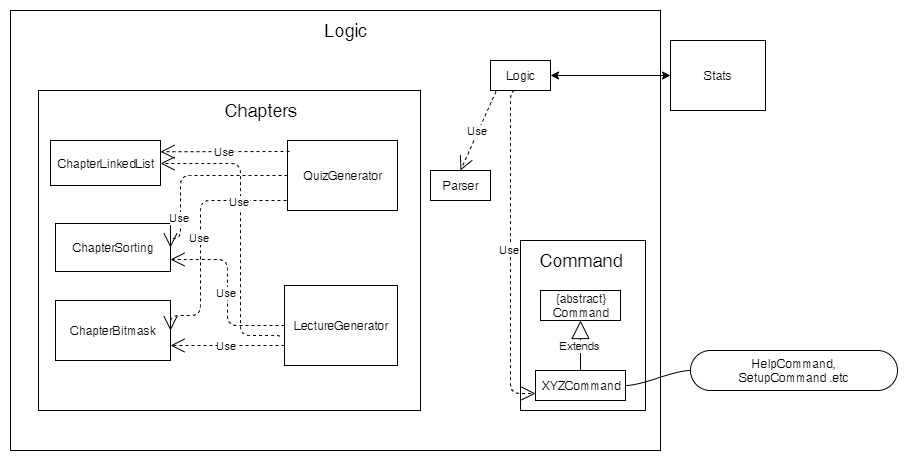

The diagram above was exported from draw.io. Its source (the exported page's mxGraphModel, read from the mxfile embedded in the PNG):
<mxGraphModel dx="1228" dy="620" grid="1" gridSize="10" guides="1" tooltips="1" connect="1" arrows="1" fold="1" page="1" pageScale="1" pageWidth="850" pageHeight="1100" math="0" shadow="0">
  <root>
    <mxCell id="0" />
    <mxCell id="1" parent="0" />
    <mxCell id="cdD-iGc0VENVRD6WntYr-1" value="" style="rounded=0;whiteSpace=wrap;html=1;" parent="1" vertex="1">
      <mxGeometry x="90" y="220" width="650" height="440" as="geometry" />
    </mxCell>
    <mxCell id="vzuwbU2n5i9K_5b0jxEX-9" value="" style="rounded=0;whiteSpace=wrap;html=1;" vertex="1" parent="1">
      <mxGeometry x="600" y="450" width="125" height="170" as="geometry" />
    </mxCell>
    <mxCell id="cdD-iGc0VENVRD6WntYr-2" value="Stats" style="rounded=0;whiteSpace=wrap;html=1;" parent="1" vertex="1">
      <mxGeometry x="750" y="250" width="95" height="70" as="geometry" />
    </mxCell>
    <mxCell id="cdD-iGc0VENVRD6WntYr-3" value="&lt;font style=&quot;font-size: 18px&quot;&gt;Logic&lt;/font&gt;" style="text;html=1;strokeColor=none;fillColor=none;align=center;verticalAlign=middle;whiteSpace=wrap;rounded=0;" parent="1" vertex="1">
      <mxGeometry x="405" y="230" width="40" height="20" as="geometry" />
    </mxCell>
    <mxCell id="vzuwbU2n5i9K_5b0jxEX-1" value="Logic" style="rounded=0;whiteSpace=wrap;html=1;" vertex="1" parent="1">
      <mxGeometry x="570" y="270" width="60" height="30" as="geometry" />
    </mxCell>
    <mxCell id="vzuwbU2n5i9K_5b0jxEX-2" value="" style="endArrow=classic;startArrow=classic;html=1;entryX=0;entryY=0.5;entryDx=0;entryDy=0;exitX=1;exitY=0.5;exitDx=0;exitDy=0;" edge="1" parent="1" source="vzuwbU2n5i9K_5b0jxEX-1" target="cdD-iGc0VENVRD6WntYr-2">
      <mxGeometry width="50" height="50" relative="1" as="geometry">
        <mxPoint x="630" y="290" as="sourcePoint" />
        <mxPoint x="680" y="240" as="targetPoint" />
      </mxGeometry>
    </mxCell>
    <mxCell id="vzuwbU2n5i9K_5b0jxEX-4" value="{abstract}&lt;br&gt;Command" style="rounded=0;whiteSpace=wrap;html=1;" vertex="1" parent="1">
      <mxGeometry x="620" y="500" width="80" height="30" as="geometry" />
    </mxCell>
    <mxCell id="vzuwbU2n5i9K_5b0jxEX-5" value="XYZCommand" style="rounded=0;whiteSpace=wrap;html=1;" vertex="1" parent="1">
      <mxGeometry x="615" y="580" width="90" height="30" as="geometry" />
    </mxCell>
    <mxCell id="vzuwbU2n5i9K_5b0jxEX-11" value="&lt;font style=&quot;font-size: 18px&quot;&gt;Command&lt;/font&gt;" style="text;html=1;strokeColor=none;fillColor=none;align=center;verticalAlign=middle;whiteSpace=wrap;rounded=0;" vertex="1" parent="1">
      <mxGeometry x="640" y="460" width="40" height="20" as="geometry" />
    </mxCell>
    <mxCell id="vzuwbU2n5i9K_5b0jxEX-13" value="Extends" style="endArrow=block;endSize=16;endFill=0;html=1;entryX=0.5;entryY=1;entryDx=0;entryDy=0;exitX=0.5;exitY=0;exitDx=0;exitDy=0;" edge="1" parent="1" source="vzuwbU2n5i9K_5b0jxEX-5" target="vzuwbU2n5i9K_5b0jxEX-4">
      <mxGeometry width="160" relative="1" as="geometry">
        <mxPoint x="555" y="860" as="sourcePoint" />
        <mxPoint x="715" y="860" as="targetPoint" />
      </mxGeometry>
    </mxCell>
    <mxCell id="vzuwbU2n5i9K_5b0jxEX-14" value="Parser" style="rounded=0;whiteSpace=wrap;html=1;" vertex="1" parent="1">
      <mxGeometry x="510" y="380" width="60" height="30" as="geometry" />
    </mxCell>
    <mxCell id="vzuwbU2n5i9K_5b0jxEX-15" value="" style="rounded=0;whiteSpace=wrap;html=1;" vertex="1" parent="1">
      <mxGeometry x="118" y="300" width="382" height="320" as="geometry" />
    </mxCell>
    <mxCell id="vzuwbU2n5i9K_5b0jxEX-16" value="&lt;font style=&quot;font-size: 18px&quot;&gt;Chapters&lt;/font&gt;" style="text;html=1;strokeColor=none;fillColor=none;align=center;verticalAlign=middle;whiteSpace=wrap;rounded=0;" vertex="1" parent="1">
      <mxGeometry x="320" y="310" width="40" height="20" as="geometry" />
    </mxCell>
    <mxCell id="vzuwbU2n5i9K_5b0jxEX-17" value="ChapterBitmask" style="rounded=0;whiteSpace=wrap;html=1;" vertex="1" parent="1">
      <mxGeometry x="135" y="510" width="115" height="60" as="geometry" />
    </mxCell>
    <mxCell id="vzuwbU2n5i9K_5b0jxEX-18" value="ChapterLinkedList" style="rounded=0;whiteSpace=wrap;html=1;" vertex="1" parent="1">
      <mxGeometry x="130" y="350" width="110" height="45" as="geometry" />
    </mxCell>
    <mxCell id="vzuwbU2n5i9K_5b0jxEX-19" value="QuizGenerator" style="rounded=0;whiteSpace=wrap;html=1;" vertex="1" parent="1">
      <mxGeometry x="367" y="350" width="110" height="70" as="geometry" />
    </mxCell>
    <mxCell id="vzuwbU2n5i9K_5b0jxEX-21" value="ChapterSorting" style="rounded=0;whiteSpace=wrap;html=1;" vertex="1" parent="1">
      <mxGeometry x="135" y="433" width="115" height="48" as="geometry" />
    </mxCell>
    <mxCell id="vzuwbU2n5i9K_5b0jxEX-22" value="LectureGenerator" style="rounded=0;whiteSpace=wrap;html=1;" vertex="1" parent="1">
      <mxGeometry x="364" y="495" width="113" height="80" as="geometry" />
    </mxCell>
    <mxCell id="vzuwbU2n5i9K_5b0jxEX-29" value="Use" style="endArrow=open;endSize=12;dashed=1;html=1;exitX=0;exitY=0.5;exitDx=0;exitDy=0;entryX=1;entryY=0.5;entryDx=0;entryDy=0;edgeStyle=orthogonalEdgeStyle;" edge="1" parent="1" source="vzuwbU2n5i9K_5b0jxEX-19" target="vzuwbU2n5i9K_5b0jxEX-21">
      <mxGeometry x="0.5778" width="160" relative="1" as="geometry">
        <mxPoint x="197.5" y="425" as="sourcePoint" />
        <mxPoint x="290" y="550" as="targetPoint" />
        <Array as="points">
          <mxPoint x="260" y="385" />
          <mxPoint x="260" y="448" />
        </Array>
        <mxPoint as="offset" />
      </mxGeometry>
    </mxCell>
    <mxCell id="vzuwbU2n5i9K_5b0jxEX-30" value="Use" style="endArrow=open;endSize=12;dashed=1;html=1;entryX=1;entryY=0.5;entryDx=0;entryDy=0;edgeStyle=orthogonalEdgeStyle;" edge="1" parent="1" target="vzuwbU2n5i9K_5b0jxEX-17">
      <mxGeometry width="160" relative="1" as="geometry">
        <mxPoint x="366" y="410" as="sourcePoint" />
        <mxPoint x="387" y="549.99" as="targetPoint" />
        <Array as="points">
          <mxPoint x="280" y="410" />
          <mxPoint x="280" y="525" />
        </Array>
      </mxGeometry>
    </mxCell>
    <mxCell id="vzuwbU2n5i9K_5b0jxEX-31" value="Use" style="endArrow=open;endSize=12;dashed=1;html=1;exitX=0;exitY=0.5;exitDx=0;exitDy=0;entryX=1;entryY=0.75;entryDx=0;entryDy=0;edgeStyle=orthogonalEdgeStyle;" edge="1" parent="1" source="vzuwbU2n5i9K_5b0jxEX-22" target="vzuwbU2n5i9K_5b0jxEX-21">
      <mxGeometry width="160" relative="1" as="geometry">
        <mxPoint x="367" y="500" as="sourcePoint" />
        <mxPoint x="240" y="450" as="targetPoint" />
      </mxGeometry>
    </mxCell>
    <mxCell id="vzuwbU2n5i9K_5b0jxEX-33" value="Use" style="endArrow=open;endSize=12;dashed=1;html=1;exitX=0;exitY=0.75;exitDx=0;exitDy=0;entryX=1;entryY=0.75;entryDx=0;entryDy=0;" edge="1" parent="1" source="vzuwbU2n5i9K_5b0jxEX-22" target="vzuwbU2n5i9K_5b0jxEX-17">
      <mxGeometry width="160" relative="1" as="geometry">
        <mxPoint x="370" y="519" as="sourcePoint" />
        <mxPoint x="250" y="540" as="targetPoint" />
      </mxGeometry>
    </mxCell>
    <mxCell id="vzuwbU2n5i9K_5b0jxEX-37" value="Use" style="endArrow=open;endSize=12;dashed=1;html=1;edgeStyle=orthogonalEdgeStyle;entryX=0;entryY=0.75;entryDx=0;entryDy=0;" edge="1" parent="1" target="vzuwbU2n5i9K_5b0jxEX-5">
      <mxGeometry width="160" relative="1" as="geometry">
        <mxPoint x="600" y="300" as="sourcePoint" />
        <mxPoint x="610" y="380" as="targetPoint" />
        <Array as="points">
          <mxPoint x="590" y="300" />
          <mxPoint x="590" y="603" />
        </Array>
      </mxGeometry>
    </mxCell>
    <mxCell id="vzuwbU2n5i9K_5b0jxEX-39" value="Use" style="endArrow=open;endSize=12;dashed=1;html=1;exitX=0.018;exitY=0.157;exitDx=0;exitDy=0;entryX=1;entryY=0.25;entryDx=0;entryDy=0;exitPerimeter=0;" edge="1" parent="1" source="vzuwbU2n5i9K_5b0jxEX-19" target="vzuwbU2n5i9K_5b0jxEX-18">
      <mxGeometry width="160" relative="1" as="geometry">
        <mxPoint x="90" y="680" as="sourcePoint" />
        <mxPoint x="250" y="360" as="targetPoint" />
      </mxGeometry>
    </mxCell>
    <mxCell id="vzuwbU2n5i9K_5b0jxEX-40" value="Use" style="endArrow=open;endSize=12;dashed=1;html=1;exitX=-0.044;exitY=0.638;exitDx=0;exitDy=0;entryX=1;entryY=0.5;entryDx=0;entryDy=0;edgeStyle=orthogonalEdgeStyle;exitPerimeter=0;" edge="1" parent="1" source="vzuwbU2n5i9K_5b0jxEX-22" target="vzuwbU2n5i9K_5b0jxEX-18">
      <mxGeometry x="0.1895" width="160" relative="1" as="geometry">
        <mxPoint x="374" y="545" as="sourcePoint" />
        <mxPoint x="260" y="479" as="targetPoint" />
        <Array as="points">
          <mxPoint x="359" y="545" />
          <mxPoint x="320" y="545" />
          <mxPoint x="320" y="373" />
        </Array>
        <mxPoint as="offset" />
      </mxGeometry>
    </mxCell>
    <mxCell id="vzuwbU2n5i9K_5b0jxEX-42" value="Use" style="endArrow=open;endSize=12;dashed=1;html=1;entryX=0.5;entryY=0;entryDx=0;entryDy=0;exitX=0.092;exitY=1.033;exitDx=0;exitDy=0;exitPerimeter=0;" edge="1" parent="1" source="vzuwbU2n5i9K_5b0jxEX-1" target="vzuwbU2n5i9K_5b0jxEX-14">
      <mxGeometry width="160" relative="1" as="geometry">
        <mxPoint x="90" y="680" as="sourcePoint" />
        <mxPoint x="250" y="680" as="targetPoint" />
      </mxGeometry>
    </mxCell>
    <mxCell id="vzuwbU2n5i9K_5b0jxEX-43" value="HelpCommand,&lt;br&gt;SetupCommand .etc" style="whiteSpace=wrap;html=1;rounded=1;arcSize=50;align=center;verticalAlign=middle;container=1;recursiveResize=0;strokeWidth=1;autosize=1;spacing=4;treeFolding=1;treeMoving=1;" vertex="1" parent="1">
      <mxGeometry x="770" y="560" width="207" height="40" as="geometry" />
    </mxCell>
    <mxCell id="vzuwbU2n5i9K_5b0jxEX-44" value="" style="edgeStyle=entityRelationEdgeStyle;startArrow=none;endArrow=none;segment=10;curved=1;" edge="1" target="vzuwbU2n5i9K_5b0jxEX-43" parent="1">
      <mxGeometry relative="1" as="geometry">
        <mxPoint x="705" y="595" as="sourcePoint" />
      </mxGeometry>
    </mxCell>
  </root>
</mxGraphModel>